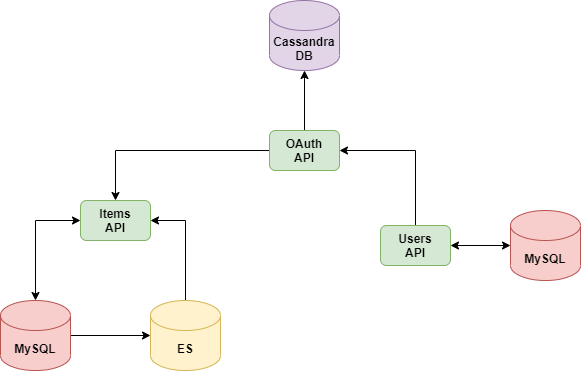

The diagram above was exported from draw.io. Its source (the exported page's mxGraphModel, read from the mxfile embedded in the PNG):
<mxGraphModel dx="1038" dy="548" grid="1" gridSize="10" guides="1" tooltips="1" connect="1" arrows="1" fold="1" page="1" pageScale="1" pageWidth="827" pageHeight="1169" math="0" shadow="0">
  <root>
    <mxCell id="0" />
    <mxCell id="1" parent="0" />
    <mxCell id="GZ2Q9qSjL12Ing5bGpmC-1" value="&lt;b&gt;MySQL&lt;/b&gt;" style="shape=cylinder3;whiteSpace=wrap;html=1;boundedLbl=1;backgroundOutline=1;size=15;fillColor=#f8cecc;strokeColor=#b85450;" vertex="1" parent="1">
      <mxGeometry x="634" y="370" width="70" height="70" as="geometry" />
    </mxCell>
    <mxCell id="GZ2Q9qSjL12Ing5bGpmC-2" value="&lt;b&gt;Cassandra&lt;br&gt;DB&lt;br&gt;&lt;/b&gt;" style="shape=cylinder3;whiteSpace=wrap;html=1;boundedLbl=1;backgroundOutline=1;size=15;fillColor=#e1d5e7;strokeColor=#9673a6;" vertex="1" parent="1">
      <mxGeometry x="393" y="160" width="70" height="70" as="geometry" />
    </mxCell>
    <mxCell id="GZ2Q9qSjL12Ing5bGpmC-10" style="edgeStyle=orthogonalEdgeStyle;rounded=0;orthogonalLoop=1;jettySize=auto;html=1;exitX=0.5;exitY=0;exitDx=0;exitDy=0;exitPerimeter=0;entryX=1;entryY=0.5;entryDx=0;entryDy=0;" edge="1" parent="1" source="GZ2Q9qSjL12Ing5bGpmC-3" target="GZ2Q9qSjL12Ing5bGpmC-6">
      <mxGeometry relative="1" as="geometry" />
    </mxCell>
    <mxCell id="GZ2Q9qSjL12Ing5bGpmC-3" value="&lt;b&gt;ES&lt;br&gt;&lt;/b&gt;" style="shape=cylinder3;whiteSpace=wrap;html=1;boundedLbl=1;backgroundOutline=1;size=15;fillColor=#fff2cc;strokeColor=#d6b656;" vertex="1" parent="1">
      <mxGeometry x="274" y="460" width="70" height="70" as="geometry" />
    </mxCell>
    <mxCell id="GZ2Q9qSjL12Ing5bGpmC-9" style="edgeStyle=orthogonalEdgeStyle;rounded=0;orthogonalLoop=1;jettySize=auto;html=1;exitX=1;exitY=0.5;exitDx=0;exitDy=0;exitPerimeter=0;entryX=0;entryY=0.5;entryDx=0;entryDy=0;entryPerimeter=0;" edge="1" parent="1" source="GZ2Q9qSjL12Ing5bGpmC-4" target="GZ2Q9qSjL12Ing5bGpmC-3">
      <mxGeometry relative="1" as="geometry" />
    </mxCell>
    <mxCell id="GZ2Q9qSjL12Ing5bGpmC-11" style="edgeStyle=orthogonalEdgeStyle;rounded=0;orthogonalLoop=1;jettySize=auto;html=1;entryX=0;entryY=0.5;entryDx=0;entryDy=0;strokeWidth=1;startArrow=classic;startFill=1;" edge="1" parent="1" source="GZ2Q9qSjL12Ing5bGpmC-4" target="GZ2Q9qSjL12Ing5bGpmC-6">
      <mxGeometry relative="1" as="geometry">
        <Array as="points">
          <mxPoint x="159" y="380" />
        </Array>
      </mxGeometry>
    </mxCell>
    <mxCell id="GZ2Q9qSjL12Ing5bGpmC-4" value="&lt;b&gt;MySQL&lt;/b&gt;" style="shape=cylinder3;whiteSpace=wrap;html=1;boundedLbl=1;backgroundOutline=1;size=15;fillColor=#f8cecc;strokeColor=#b85450;" vertex="1" parent="1">
      <mxGeometry x="124" y="460" width="70" height="70" as="geometry" />
    </mxCell>
    <mxCell id="GZ2Q9qSjL12Ing5bGpmC-13" style="edgeStyle=orthogonalEdgeStyle;rounded=0;orthogonalLoop=1;jettySize=auto;html=1;entryX=0;entryY=0.5;entryDx=0;entryDy=0;entryPerimeter=0;startArrow=classic;startFill=1;endArrow=classic;endFill=1;strokeWidth=1;" edge="1" parent="1" source="GZ2Q9qSjL12Ing5bGpmC-5" target="GZ2Q9qSjL12Ing5bGpmC-1">
      <mxGeometry relative="1" as="geometry" />
    </mxCell>
    <mxCell id="GZ2Q9qSjL12Ing5bGpmC-14" style="edgeStyle=orthogonalEdgeStyle;rounded=0;orthogonalLoop=1;jettySize=auto;html=1;entryX=1;entryY=0.5;entryDx=0;entryDy=0;startArrow=none;startFill=0;endArrow=classic;endFill=1;strokeWidth=1;exitX=0.5;exitY=0;exitDx=0;exitDy=0;" edge="1" parent="1" source="GZ2Q9qSjL12Ing5bGpmC-5" target="GZ2Q9qSjL12Ing5bGpmC-7">
      <mxGeometry relative="1" as="geometry" />
    </mxCell>
    <mxCell id="GZ2Q9qSjL12Ing5bGpmC-5" value="&lt;b&gt;Users&lt;br&gt;API&lt;/b&gt;" style="rounded=1;whiteSpace=wrap;html=1;fillColor=#d5e8d4;strokeColor=#82b366;" vertex="1" parent="1">
      <mxGeometry x="504" y="385" width="70" height="40" as="geometry" />
    </mxCell>
    <mxCell id="GZ2Q9qSjL12Ing5bGpmC-6" value="&lt;b&gt;Items&lt;br&gt;API&lt;/b&gt;" style="rounded=1;whiteSpace=wrap;html=1;fillColor=#d5e8d4;strokeColor=#82b366;" vertex="1" parent="1">
      <mxGeometry x="204" y="360" width="70" height="40" as="geometry" />
    </mxCell>
    <mxCell id="GZ2Q9qSjL12Ing5bGpmC-12" style="edgeStyle=orthogonalEdgeStyle;rounded=0;orthogonalLoop=1;jettySize=auto;html=1;entryX=0.5;entryY=0;entryDx=0;entryDy=0;startArrow=none;startFill=0;strokeWidth=1;endArrow=classic;endFill=1;" edge="1" parent="1" source="GZ2Q9qSjL12Ing5bGpmC-7" target="GZ2Q9qSjL12Ing5bGpmC-6">
      <mxGeometry relative="1" as="geometry" />
    </mxCell>
    <mxCell id="GZ2Q9qSjL12Ing5bGpmC-15" style="edgeStyle=orthogonalEdgeStyle;rounded=0;orthogonalLoop=1;jettySize=auto;html=1;entryX=0.5;entryY=1;entryDx=0;entryDy=0;entryPerimeter=0;startArrow=none;startFill=0;endArrow=classic;endFill=1;strokeWidth=1;" edge="1" parent="1" source="GZ2Q9qSjL12Ing5bGpmC-7" target="GZ2Q9qSjL12Ing5bGpmC-2">
      <mxGeometry relative="1" as="geometry" />
    </mxCell>
    <mxCell id="GZ2Q9qSjL12Ing5bGpmC-7" value="&lt;b&gt;OAuth&lt;br&gt;API&lt;/b&gt;" style="rounded=1;whiteSpace=wrap;html=1;fillColor=#d5e8d4;strokeColor=#82b366;" vertex="1" parent="1">
      <mxGeometry x="393" y="290" width="70" height="40" as="geometry" />
    </mxCell>
  </root>
</mxGraphModel>